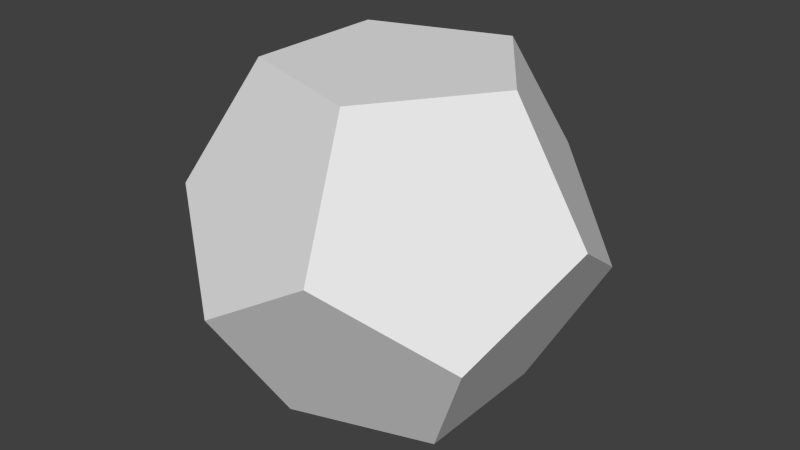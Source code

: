 # Source: Dodecahedron_shield.blend  (saved by Blender 2.68.0; exported with 4.5.12 LTS)
import bpy
from mathutils import Matrix  # noqa: F401  (used for matrix-valued properties, if any)

bpy.ops.wm.read_factory_settings(use_empty=True)
scene = bpy.context.scene
scene.name = 'Scene'

# ---- collections
col_collection_1 = bpy.data.collections.new('Collection 1'); scene.collection.children.link(col_collection_1)

# ---- world
world_world = bpy.data.worlds.new('World'); scene.world = world_world
world_world.color = (0.05088, 0.05088, 0.05088)
world_world.use_sun_shadow = False
world_world.sun_shadow_jitter_overblur = 0.0
world_world.cycles.sampling_method = 'MANUAL'
world_world.cycles.sample_map_resolution = 256

# ---- meshes
me_solid = bpy.data.meshes.new('Solid')
me_solid.from_pydata([(0.1837, 0.5774, 0.7956), (0.7956, 0.5774, -0.1837), (0.1837, -0.5774, 0.7956), (0.7956, -0.5774, -0.1837), (-0.7956, 0.5774, 0.1837), (-0.1837, 0.5774, -0.7956), (-0.7956, -0.5774, 0.1837), (-0.1837, -0.5774, -0.7956), (0.3026, 0.9342, 0.1891), (-0.3026, 0.9342, -0.1891), (0.3026, -0.9342, 0.1891), (-0.3026, -0.9342, -0.1891), (0.6031, 4.094e-09, 0.7976), (0.9813, 6.865e-09, 0.1924), (-0.9813, -6.865e-09, -0.1924), (-0.6031, -4.094e-09, -0.7976), (-0.495, 0.3568, 0.7922), (-0.495, -0.3568, 0.7922), (0.495, 0.3568, -0.7922), (0.495, -0.3568, -0.7922)], [], [(0, 8, 4, 16), (8, 9, 4), (0, 12, 1, 8), (12, 13, 1), (0, 16, 2, 12), (16, 17, 2), (8, 1, 5, 9), (1, 18, 5), (12, 2, 3, 13), (2, 10, 3), (16, 4, 6, 17), (4, 14, 6), (9, 5, 14, 4), (5, 15, 14), (6, 11, 2, 17), (11, 10, 2), (3, 19, 1, 13), (19, 18, 1), (7, 15, 18, 19), (15, 5, 18), (7, 11, 14, 15), (11, 6, 14), (7, 19, 10, 11), (19, 3, 10)])
_uv = me_solid.uv_layers.new(name='UVMap')
_uv.uv.foreach_set('vector', [0.9999, 0.5878, 0.5, 0.951, 0.191, 9.75e-05, 0.809, 9.761e-05, 0.5, 0.951, 9.75e-05, 0.5878, 0.191, 9.75e-05, 0.809, 0.000155, 0.9999, 0.5878, 0.0001301, 0.5878, 0.1911, 0.0001549, 0.9999, 0.5878, 0.5, 0.951, 0.0001301, 0.5878, 0.9999, 0.5878, 0.5, 0.951, 0.191, 9.75e-05, 0.809, 9.75e-05, 0.5, 0.951, 9.75e-05, 0.5878, 0.191, 9.75e-05, 0.809, 9.75e-05, 0.9999, 0.5878, 9.75e-05, 0.5878, 0.191, 9.75e-05, 0.9999, 0.5878, 0.5, 0.951, 9.75e-05, 0.5878, 0.0001301, 0.5878, 0.1911, 0.000155, 0.9999, 0.5878, 0.5, 0.951, 0.1911, 0.000155, 0.809, 0.0001549, 0.9999, 0.5878, 0.5, 0.951, 9.751e-05, 0.5878, 0.809, 9.757e-05, 0.9999, 0.5878, 9.751e-05, 0.5878, 0.191, 9.745e-05, 0.809, 9.757e-05, 0.9999, 0.5878, 0.5, 0.951, 0.191, 9.757e-05, 0.809, 9.781e-05, 0.5, 0.951, 9.757e-05, 0.5878, 0.191, 9.757e-05, 9.75e-05, 0.5878, 0.191, 9.75e-05, 0.9999, 0.5878, 0.5, 0.951, 0.191, 9.75e-05, 0.809, 9.75e-05, 0.9999, 0.5878, 0.9999, 0.5878, 0.5, 0.951, 0.191, 9.757e-05, 0.809, 9.745e-05, 0.5, 0.951, 9.751e-05, 0.5878, 0.191, 9.757e-05, 0.5, 0.951, 0.0001302, 0.5878, 0.809, 0.0001549, 0.9999, 0.5878, 0.0001302, 0.5878, 0.1911, 0.000155, 0.809, 0.0001549, 0.5, 0.951, 9.751e-05, 0.5878, 0.809, 9.757e-05, 0.9999, 0.5878, 9.751e-05, 0.5878, 0.191, 9.757e-05, 0.809, 9.757e-05, 0.809, 0.000155, 0.9999, 0.5878, 0.0001301, 0.5878, 0.1911, 0.000155, 0.9999, 0.5878, 0.5, 0.951, 0.0001301, 0.5878])
me_solid.use_remesh_preserve_volume = False
me_solid.use_remesh_preserve_attributes = False
me_solid.use_mirror_vertex_groups = False
me_solid.update()

# ---- objects
ob_solid = bpy.data.objects.new('Solid', me_solid)

# ---- transforms, parenting, visibility, modifiers, constraints
ob_solid.location = (0.0, 0.0, 0.0)
ob_solid.lineart.crease_threshold = 0.0

# ---- collection membership
col_collection_1.objects.link(ob_solid)

# ---- scene / render settings (as saved in the file)
scene.frame_start = 1; scene.frame_end = 250; scene.frame_set(1)
scene.render.engine = 'BLENDER_EEVEE_NEXT'
scene.render.image_settings.color_mode = 'RGB'
scene.render.image_settings.compression = 90
scene.render.resolution_percentage = 50
scene.render.dither_intensity = 0.0
scene.cycles.use_denoising = False
scene.cycles.samples = 10
scene.cycles.sampling_pattern = 'TABULATED_SOBOL'
scene.cycles.light_sampling_threshold = 0.0
scene.cycles.use_adaptive_sampling = False
scene.cycles.use_light_tree = False
scene.cycles.blur_glossy = 0.0
scene.cycles.volume_bounces = 1
scene.cycles.pixel_filter_type = 'GAUSSIAN'
scene.cycles.sample_clamp_indirect = 0.0
scene.view_settings.view_transform = 'Standard'
bpy.context.view_layer.update()

# ---- added for rendering (the .blend has no active camera and no usable light): camera, sun
cam_auto = bpy.data.cameras.new('AutoCamera')
cam_auto.lens = 50.0
cam_auto.sensor_width = 36.0
cam_auto.clip_end = 1000.0
ob_auto_camera = bpy.data.objects.new('AutoCamera', cam_auto)
scene.collection.objects.link(ob_auto_camera)
ob_auto_camera.location = (2.90931, -3.49117, 2.32745)
ob_auto_camera.rotation_euler = (1.09748, -7.21219e-08, 0.694738)
scene.camera = ob_auto_camera
light_auto_sun = bpy.data.lights.new('AutoSun', 'SUN')
light_auto_sun.energy = 3.0
light_auto_sun.angle = 0.0523599
ob_auto_sun = bpy.data.objects.new('AutoSun', light_auto_sun)
scene.collection.objects.link(ob_auto_sun)
ob_auto_sun.rotation_euler = (0.872665, 0.174533, 0.523599)
bpy.context.view_layer.update()
